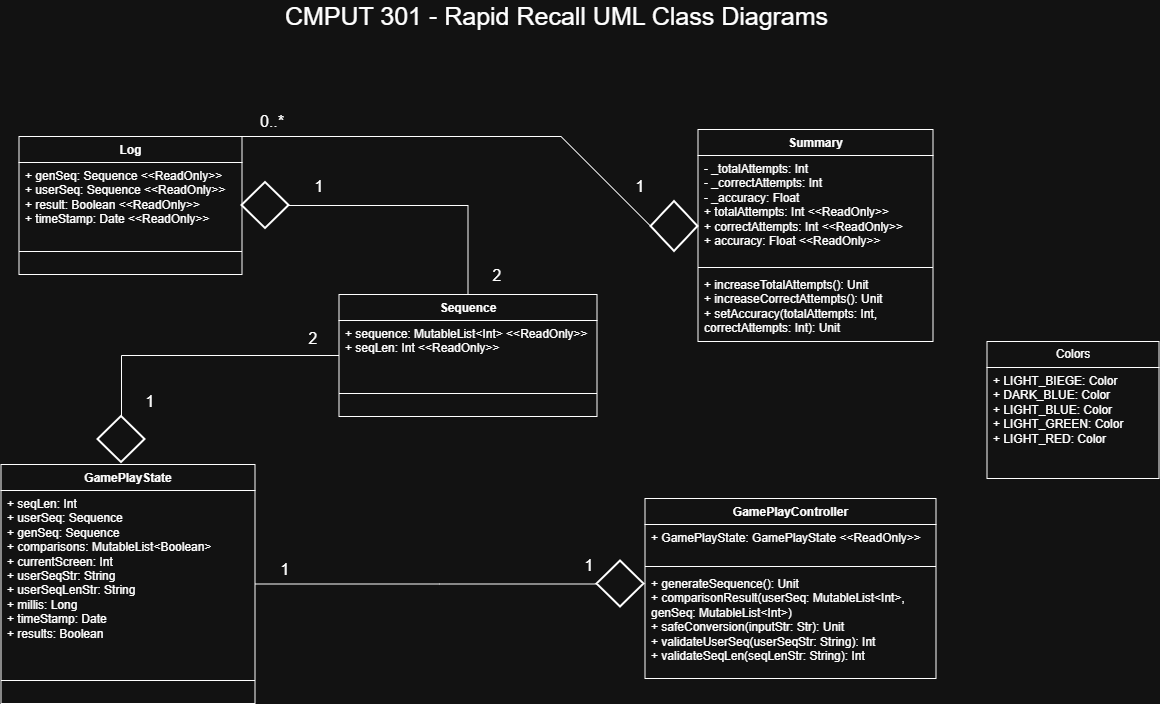

The diagram above was exported from draw.io. Its source (the exported page's mxGraphModel, read from the mxfile embedded in the PNG):
<mxGraphModel dx="1932" dy="1344" grid="0" gridSize="10" guides="1" tooltips="1" connect="1" arrows="1" fold="1" page="0" pageScale="1" pageWidth="850" pageHeight="1100" math="0" shadow="0">
  <root>
    <mxCell id="0" />
    <mxCell id="1" parent="0" />
    <mxCell id="zbjKz-U7tQA3kw6r-Jx7-1" parent="1" style="swimlane;fontStyle=1;align=center;verticalAlign=top;childLayout=stackLayout;horizontal=1;startSize=26;horizontalStack=0;resizeParent=1;resizeParentMax=0;resizeLast=0;collapsible=1;marginBottom=0;whiteSpace=wrap;html=1;" value="Sequence" vertex="1">
      <mxGeometry height="122" width="258" x="65" y="203" as="geometry" />
    </mxCell>
    <mxCell id="zbjKz-U7tQA3kw6r-Jx7-2" parent="zbjKz-U7tQA3kw6r-Jx7-1" style="text;strokeColor=none;fillColor=none;align=left;verticalAlign=top;spacingLeft=4;spacingRight=4;overflow=hidden;rotatable=0;points=[[0,0.5],[1,0.5]];portConstraint=eastwest;whiteSpace=wrap;html=1;" value="+ sequence: MutableList&amp;lt;Int&amp;gt; &amp;lt;&amp;lt;ReadOnly&amp;gt;&amp;gt;&lt;div&gt;+ seqLen: Int &amp;lt;&amp;lt;ReadOnly&amp;gt;&amp;gt;&lt;/div&gt;" vertex="1">
      <mxGeometry height="50" width="258" y="26" as="geometry" />
    </mxCell>
    <mxCell id="zbjKz-U7tQA3kw6r-Jx7-3" parent="zbjKz-U7tQA3kw6r-Jx7-1" style="line;strokeWidth=1;fillColor=none;align=left;verticalAlign=middle;spacingTop=-1;spacingLeft=3;spacingRight=3;rotatable=0;labelPosition=right;points=[];portConstraint=eastwest;strokeColor=inherit;" value="" vertex="1">
      <mxGeometry height="46" width="258" y="76" as="geometry" />
    </mxCell>
    <mxCell id="zbjKz-U7tQA3kw6r-Jx7-5" parent="1" style="swimlane;fontStyle=1;align=center;verticalAlign=top;childLayout=stackLayout;horizontal=1;startSize=26;horizontalStack=0;resizeParent=1;resizeParentMax=0;resizeLast=0;collapsible=1;marginBottom=0;whiteSpace=wrap;html=1;" value="Log" vertex="1">
      <mxGeometry height="138" width="223" x="-255" y="45" as="geometry" />
    </mxCell>
    <mxCell id="zbjKz-U7tQA3kw6r-Jx7-6" parent="zbjKz-U7tQA3kw6r-Jx7-5" style="text;strokeColor=none;fillColor=none;align=left;verticalAlign=top;spacingLeft=4;spacingRight=4;overflow=hidden;rotatable=0;points=[[0,0.5],[1,0.5]];portConstraint=eastwest;whiteSpace=wrap;html=1;" value="+ genSeq: Sequence &amp;lt;&amp;lt;ReadOnly&amp;gt;&amp;gt;&lt;div&gt;+ userSeq: Sequence&amp;nbsp;&lt;span style=&quot;background-color: transparent; color: light-dark(rgb(0, 0, 0), rgb(255, 255, 255));&quot;&gt;&amp;lt;&amp;lt;ReadOnly&amp;gt;&amp;gt;&lt;/span&gt;&lt;/div&gt;&lt;div&gt;+ result: Boolean&amp;nbsp;&lt;span style=&quot;background-color: transparent; color: light-dark(rgb(0, 0, 0), rgb(255, 255, 255));&quot;&gt;&amp;lt;&amp;lt;ReadOnly&amp;gt;&amp;gt;&lt;/span&gt;&lt;/div&gt;&lt;div&gt;+ timeStamp: Date&amp;nbsp;&lt;span style=&quot;background-color: transparent; color: light-dark(rgb(0, 0, 0), rgb(255, 255, 255));&quot;&gt;&amp;lt;&amp;lt;ReadOnly&amp;gt;&amp;gt;&lt;/span&gt;&lt;/div&gt;" vertex="1">
      <mxGeometry height="66" width="223" y="26" as="geometry" />
    </mxCell>
    <mxCell id="zbjKz-U7tQA3kw6r-Jx7-7" parent="zbjKz-U7tQA3kw6r-Jx7-5" style="line;strokeWidth=1;fillColor=none;align=left;verticalAlign=middle;spacingTop=-1;spacingLeft=3;spacingRight=3;rotatable=0;labelPosition=right;points=[];portConstraint=eastwest;strokeColor=inherit;" value="" vertex="1">
      <mxGeometry height="46" width="223" y="92" as="geometry" />
    </mxCell>
    <mxCell id="zbjKz-U7tQA3kw6r-Jx7-13" parent="1" style="swimlane;fontStyle=1;align=center;verticalAlign=top;childLayout=stackLayout;horizontal=1;startSize=26;horizontalStack=0;resizeParent=1;resizeParentMax=0;resizeLast=0;collapsible=1;marginBottom=0;whiteSpace=wrap;html=1;" value="Summary" vertex="1">
      <mxGeometry height="212" width="235" x="424" y="38" as="geometry" />
    </mxCell>
    <mxCell id="zbjKz-U7tQA3kw6r-Jx7-14" parent="zbjKz-U7tQA3kw6r-Jx7-13" style="text;strokeColor=none;fillColor=none;align=left;verticalAlign=top;spacingLeft=4;spacingRight=4;overflow=hidden;rotatable=0;points=[[0,0.5],[1,0.5]];portConstraint=eastwest;whiteSpace=wrap;html=1;" value="- _totalAttempts: Int&lt;div&gt;- _correctAttempts: Int&lt;/div&gt;&lt;div&gt;- _accuracy: Float&lt;/div&gt;&lt;div&gt;+ totalAttempts: Int &amp;lt;&amp;lt;ReadOnly&amp;gt;&amp;gt;&lt;/div&gt;&lt;div&gt;+ correctAttempts: Int &amp;lt;&amp;lt;ReadOnly&amp;gt;&amp;gt;&lt;/div&gt;&lt;div&gt;+ accuracy: Float &amp;lt;&amp;lt;ReadOnly&amp;gt;&amp;gt;&lt;/div&gt;&lt;div&gt;&lt;br&gt;&lt;/div&gt;" vertex="1">
      <mxGeometry height="108" width="235" y="26" as="geometry" />
    </mxCell>
    <mxCell id="zbjKz-U7tQA3kw6r-Jx7-15" parent="zbjKz-U7tQA3kw6r-Jx7-13" style="line;strokeWidth=1;fillColor=none;align=left;verticalAlign=middle;spacingTop=-1;spacingLeft=3;spacingRight=3;rotatable=0;labelPosition=right;points=[];portConstraint=eastwest;strokeColor=inherit;" value="" vertex="1">
      <mxGeometry height="8" width="235" y="134" as="geometry" />
    </mxCell>
    <mxCell id="zbjKz-U7tQA3kw6r-Jx7-16" parent="zbjKz-U7tQA3kw6r-Jx7-13" style="text;strokeColor=none;fillColor=none;align=left;verticalAlign=top;spacingLeft=4;spacingRight=4;overflow=hidden;rotatable=0;points=[[0,0.5],[1,0.5]];portConstraint=eastwest;whiteSpace=wrap;html=1;" value="+ increaseTotalAttempts(): Unit&lt;div&gt;+ increaseCorrectAttempts(): Unit&lt;/div&gt;&lt;div&gt;+ setAccuracy(totalAttempts: Int, correctAttempts: Int): Unit&lt;/div&gt;" vertex="1">
      <mxGeometry height="70" width="235" y="142" as="geometry" />
    </mxCell>
    <mxCell id="zbjKz-U7tQA3kw6r-Jx7-17" parent="1" style="swimlane;fontStyle=1;align=center;verticalAlign=top;childLayout=stackLayout;horizontal=1;startSize=26;horizontalStack=0;resizeParent=1;resizeParentMax=0;resizeLast=0;collapsible=1;marginBottom=0;whiteSpace=wrap;html=1;" value="GamePlayState" vertex="1">
      <mxGeometry height="239" width="254" x="-273" y="373" as="geometry" />
    </mxCell>
    <mxCell id="zbjKz-U7tQA3kw6r-Jx7-18" parent="zbjKz-U7tQA3kw6r-Jx7-17" style="text;strokeColor=none;fillColor=none;align=left;verticalAlign=top;spacingLeft=4;spacingRight=4;overflow=hidden;rotatable=0;points=[[0,0.5],[1,0.5]];portConstraint=eastwest;whiteSpace=wrap;html=1;" value="+ seqLen: Int&lt;div&gt;+ userSeq: Sequence&lt;/div&gt;&lt;div&gt;+ genSeq: Sequence&lt;/div&gt;&lt;div&gt;+ comparisons: MutableList&amp;lt;Boolean&amp;gt;&lt;/div&gt;&lt;div&gt;+ currentScreen: Int&lt;/div&gt;&lt;div&gt;+ userSeqStr: String&lt;/div&gt;&lt;div&gt;+ userSeqLenStr: String&lt;/div&gt;&lt;div&gt;+ millis: Long&lt;/div&gt;&lt;div&gt;+ timeStamp: Date&lt;/div&gt;&lt;div&gt;+ results: Boolean&lt;/div&gt;" vertex="1">
      <mxGeometry height="167" width="254" y="26" as="geometry" />
    </mxCell>
    <mxCell id="zbjKz-U7tQA3kw6r-Jx7-19" parent="zbjKz-U7tQA3kw6r-Jx7-17" style="line;strokeWidth=1;fillColor=none;align=left;verticalAlign=middle;spacingTop=-1;spacingLeft=3;spacingRight=3;rotatable=0;labelPosition=right;points=[];portConstraint=eastwest;strokeColor=inherit;" value="" vertex="1">
      <mxGeometry height="46" width="254" y="193" as="geometry" />
    </mxCell>
    <mxCell id="zbjKz-U7tQA3kw6r-Jx7-20" parent="1" style="swimlane;fontStyle=1;align=center;verticalAlign=top;childLayout=stackLayout;horizontal=1;startSize=26;horizontalStack=0;resizeParent=1;resizeParentMax=0;resizeLast=0;collapsible=1;marginBottom=0;whiteSpace=wrap;html=1;" value="GamePlayController" vertex="1">
      <mxGeometry height="180" width="291" x="371" y="407" as="geometry" />
    </mxCell>
    <mxCell id="zbjKz-U7tQA3kw6r-Jx7-21" parent="zbjKz-U7tQA3kw6r-Jx7-20" style="text;strokeColor=none;fillColor=none;align=left;verticalAlign=top;spacingLeft=4;spacingRight=4;overflow=hidden;rotatable=0;points=[[0,0.5],[1,0.5]];portConstraint=eastwest;whiteSpace=wrap;html=1;" value="&lt;div&gt;+ GamePlayState: GamePlayState &amp;lt;&amp;lt;ReadOnly&amp;gt;&amp;gt;&lt;/div&gt;" vertex="1">
      <mxGeometry height="38" width="291" y="26" as="geometry" />
    </mxCell>
    <mxCell id="zbjKz-U7tQA3kw6r-Jx7-22" parent="zbjKz-U7tQA3kw6r-Jx7-20" style="line;strokeWidth=1;fillColor=none;align=left;verticalAlign=middle;spacingTop=-1;spacingLeft=3;spacingRight=3;rotatable=0;labelPosition=right;points=[];portConstraint=eastwest;strokeColor=inherit;" value="" vertex="1">
      <mxGeometry height="8" width="291" y="64" as="geometry" />
    </mxCell>
    <mxCell id="zbjKz-U7tQA3kw6r-Jx7-23" parent="zbjKz-U7tQA3kw6r-Jx7-20" style="text;strokeColor=none;fillColor=none;align=left;verticalAlign=top;spacingLeft=4;spacingRight=4;overflow=hidden;rotatable=0;points=[[0,0.5],[1,0.5]];portConstraint=eastwest;whiteSpace=wrap;html=1;" value="+ generateSequence(): Unit&lt;div&gt;+ comparisonResult(userSeq: MutableList&amp;lt;Int&amp;gt;, genSeq: MutableList&amp;lt;Int&amp;gt;)&lt;/div&gt;&lt;div&gt;+ safeConversion(inputStr: Str): Unit&lt;/div&gt;&lt;div&gt;+ validateUserSeq(userSeqStr: String): Int&lt;/div&gt;&lt;div&gt;+&amp;nbsp;validateSeqLen(seqLenStr: String): Int&lt;/div&gt;" vertex="1">
      <mxGeometry height="108" width="291" y="72" as="geometry" />
    </mxCell>
    <mxCell id="zbjKz-U7tQA3kw6r-Jx7-24" parent="1" style="strokeWidth=2;html=1;shape=mxgraph.flowchart.decision;whiteSpace=wrap;" value="" vertex="1">
      <mxGeometry height="46" width="47" x="-32" y="91" as="geometry" />
    </mxCell>
    <mxCell id="zbjKz-U7tQA3kw6r-Jx7-25" edge="1" parent="1" source="zbjKz-U7tQA3kw6r-Jx7-24" style="orthogonalLoop=1;jettySize=auto;html=1;rounded=0;fontSize=12;exitX=1;exitY=0.5;exitDx=0;exitDy=0;exitPerimeter=0;entryX=0.5;entryY=0;entryDx=0;entryDy=0;strokeWidth=1;endArrow=none;endFill=0;startArrow=none;startFill=0;" target="zbjKz-U7tQA3kw6r-Jx7-1" value="">
      <mxGeometry relative="1" width="120" as="geometry">
        <Array as="points">
          <mxPoint x="194" y="114" />
        </Array>
        <mxPoint x="414" y="377" as="sourcePoint" />
        <mxPoint x="534" y="377" as="targetPoint" />
      </mxGeometry>
    </mxCell>
    <mxCell id="zbjKz-U7tQA3kw6r-Jx7-27" parent="1" style="text;html=1;whiteSpace=wrap;strokeColor=none;fillColor=none;align=center;verticalAlign=middle;rounded=0;fontSize=16;" value="1" vertex="1">
      <mxGeometry height="30" width="60" x="15" y="80" as="geometry" />
    </mxCell>
    <mxCell id="zbjKz-U7tQA3kw6r-Jx7-28" parent="1" style="text;html=1;whiteSpace=wrap;strokeColor=none;fillColor=none;align=center;verticalAlign=middle;rounded=0;fontSize=16;" value="2" vertex="1">
      <mxGeometry height="30" width="60" x="193" y="169" as="geometry" />
    </mxCell>
    <mxCell id="zbjKz-U7tQA3kw6r-Jx7-29" parent="1" style="strokeWidth=2;html=1;shape=mxgraph.flowchart.decision;whiteSpace=wrap;" value="" vertex="1">
      <mxGeometry height="46" width="47" x="323" y="469.5" as="geometry" />
    </mxCell>
    <mxCell id="zbjKz-U7tQA3kw6r-Jx7-30" edge="1" parent="1" source="zbjKz-U7tQA3kw6r-Jx7-29" style="orthogonalLoop=1;jettySize=auto;html=1;rounded=0;fontSize=12;exitX=0;exitY=0.5;exitDx=0;exitDy=0;exitPerimeter=0;entryX=1;entryY=0.5;entryDx=0;entryDy=0;strokeWidth=1;endArrow=none;endFill=0;startArrow=none;startFill=0;" target="zbjKz-U7tQA3kw6r-Jx7-17" value="">
      <mxGeometry relative="1" width="120" as="geometry">
        <Array as="points">
          <mxPoint x="165.28" y="492.5" />
        </Array>
        <mxPoint x="55" y="483" as="sourcePoint" />
        <mxPoint x="234" y="572" as="targetPoint" />
      </mxGeometry>
    </mxCell>
    <mxCell id="zbjKz-U7tQA3kw6r-Jx7-31" parent="1" style="text;html=1;whiteSpace=wrap;strokeColor=none;fillColor=none;align=center;verticalAlign=middle;rounded=0;fontSize=16;" value="1" vertex="1">
      <mxGeometry height="30" width="60" x="285" y="459" as="geometry" />
    </mxCell>
    <mxCell id="zbjKz-U7tQA3kw6r-Jx7-32" parent="1" style="text;html=1;whiteSpace=wrap;strokeColor=none;fillColor=none;align=center;verticalAlign=middle;rounded=0;fontSize=16;" value="1" vertex="1">
      <mxGeometry height="30" width="60" x="-19" y="463" as="geometry" />
    </mxCell>
    <mxCell id="zbjKz-U7tQA3kw6r-Jx7-33" parent="1" style="strokeWidth=2;html=1;shape=mxgraph.flowchart.decision;whiteSpace=wrap;" value="" vertex="1">
      <mxGeometry height="50" width="47" x="377" y="110" as="geometry" />
    </mxCell>
    <mxCell id="zbjKz-U7tQA3kw6r-Jx7-34" edge="1" parent="1" source="zbjKz-U7tQA3kw6r-Jx7-5" style="orthogonalLoop=1;jettySize=auto;html=1;rounded=0;fontSize=12;exitX=1;exitY=0;exitDx=0;exitDy=0;entryX=0;entryY=0.5;entryDx=0;entryDy=0;strokeWidth=1;endArrow=none;endFill=0;startArrow=none;startFill=0;entryPerimeter=0;" target="zbjKz-U7tQA3kw6r-Jx7-33" value="">
      <mxGeometry relative="1" width="120" as="geometry">
        <Array as="points">
          <mxPoint x="287" y="45" />
        </Array>
        <mxPoint x="108" y="45" as="sourcePoint" />
        <mxPoint x="287" y="134" as="targetPoint" />
      </mxGeometry>
    </mxCell>
    <mxCell id="zbjKz-U7tQA3kw6r-Jx7-35" parent="1" style="text;html=1;whiteSpace=wrap;strokeColor=none;fillColor=none;align=center;verticalAlign=middle;rounded=0;fontSize=16;" value="1" vertex="1">
      <mxGeometry height="30" width="60" x="336" y="80" as="geometry" />
    </mxCell>
    <mxCell id="zbjKz-U7tQA3kw6r-Jx7-36" parent="1" style="text;html=1;whiteSpace=wrap;strokeColor=none;fillColor=none;align=center;verticalAlign=middle;rounded=0;fontSize=16;" value="0..*" vertex="1">
      <mxGeometry height="30" width="60" x="-32" y="15" as="geometry" />
    </mxCell>
    <mxCell id="zbjKz-U7tQA3kw6r-Jx7-38" edge="1" parent="1" source="zbjKz-U7tQA3kw6r-Jx7-39" style="orthogonalLoop=1;jettySize=auto;html=1;rounded=0;fontSize=12;exitX=0.5;exitY=0;exitDx=0;exitDy=0;exitPerimeter=0;entryX=0;entryY=0.5;entryDx=0;entryDy=0;strokeWidth=1;endArrow=none;endFill=0;startArrow=none;startFill=0;" target="zbjKz-U7tQA3kw6r-Jx7-1" value="">
      <mxGeometry relative="1" width="120" as="geometry">
        <Array as="points">
          <mxPoint x="-152.5" y="264" />
        </Array>
        <mxPoint x="-211" y="270" as="sourcePoint" />
        <mxPoint x="-32" y="359" as="targetPoint" />
      </mxGeometry>
    </mxCell>
    <mxCell id="zbjKz-U7tQA3kw6r-Jx7-39" parent="1" style="strokeWidth=2;html=1;shape=mxgraph.flowchart.decision;whiteSpace=wrap;" value="" vertex="1">
      <mxGeometry height="46" width="47" x="-176" y="325" as="geometry" />
    </mxCell>
    <mxCell id="zbjKz-U7tQA3kw6r-Jx7-40" parent="1" style="text;html=1;whiteSpace=wrap;strokeColor=none;fillColor=none;align=center;verticalAlign=middle;rounded=0;fontSize=16;" value="2" vertex="1">
      <mxGeometry height="30" width="60" x="9" y="232" as="geometry" />
    </mxCell>
    <mxCell id="zbjKz-U7tQA3kw6r-Jx7-41" parent="1" style="text;html=1;whiteSpace=wrap;strokeColor=none;fillColor=none;align=center;verticalAlign=middle;rounded=0;fontSize=16;" value="1" vertex="1">
      <mxGeometry height="30" width="60" x="-154" y="295" as="geometry" />
    </mxCell>
    <mxCell id="zbjKz-U7tQA3kw6r-Jx7-42" parent="1" style="swimlane;fontStyle=0;childLayout=stackLayout;horizontal=1;startSize=26;fillColor=none;horizontalStack=0;resizeParent=1;resizeParentMax=0;resizeLast=0;collapsible=1;marginBottom=0;whiteSpace=wrap;html=1;" value="Colors" vertex="1">
      <mxGeometry height="137" width="172" x="713" y="250" as="geometry" />
    </mxCell>
    <mxCell id="zbjKz-U7tQA3kw6r-Jx7-43" parent="zbjKz-U7tQA3kw6r-Jx7-42" style="text;strokeColor=none;fillColor=none;align=left;verticalAlign=top;spacingLeft=4;spacingRight=4;overflow=hidden;rotatable=0;points=[[0,0.5],[1,0.5]];portConstraint=eastwest;whiteSpace=wrap;html=1;" value="+ LIGHT_BIEGE: Color&lt;div&gt;+ DARK_BLUE: Color&lt;/div&gt;&lt;div&gt;+ LIGHT_BLUE: Color&amp;nbsp;&lt;/div&gt;&lt;div&gt;+ LIGHT_GREEN: Color&amp;nbsp;&lt;/div&gt;&lt;div&gt;+ LIGHT_RED: Color&amp;nbsp;&lt;/div&gt;" vertex="1">
      <mxGeometry height="111" width="172" y="26" as="geometry" />
    </mxCell>
    <mxCell id="zbjKz-U7tQA3kw6r-Jx7-48" parent="1" style="text;html=1;whiteSpace=wrap;strokeColor=none;fillColor=none;align=center;verticalAlign=middle;rounded=0;fontSize=16;" value="&lt;font style=&quot;font-size: 25px;&quot;&gt;CMPUT 301 - Rapid Recall UML Class Diagrams&lt;/font&gt;" vertex="1">
      <mxGeometry height="30" width="571" x="-3" y="-91" as="geometry" />
    </mxCell>
  </root>
</mxGraphModel>